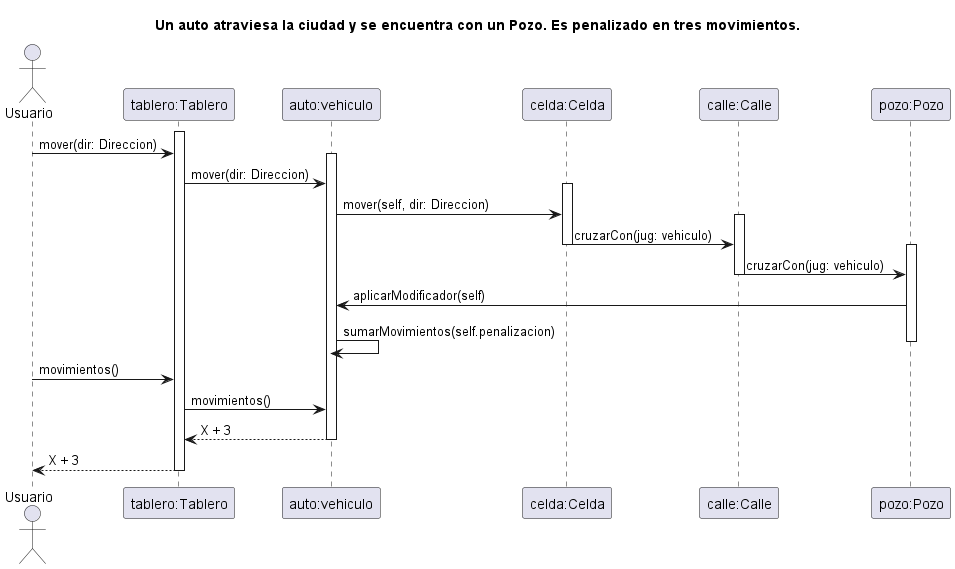

The diagram above was rendered by PlantUML. Its source (embedded in the PNG):
@startuml SecuenciaAutoCruzaUnPozoYEsPenalizado
' Caso de uso 
' Un auto atraviesa la ciudad y se encuentra con un Pozo. Es penalizado en tres movimientos.

title Un auto atraviesa la ciudad y se encuentra con un Pozo. Es penalizado en tres movimientos.

Actor Usuario as user
participant "tablero:Tablero" as tablero
participant "auto:vehiculo" as vehiculo
participant "celda:Celda" as celda
participant "calle:Calle" as calle
participant "pozo:Pozo" as pozo

' participant "Direccion" as direccion
' participant "Modificador" as modificador

activate tablero


user -> tablero: mover(dir: Direccion)

activate vehiculo

tablero -> vehiculo: mover(dir: Direccion)

activate celda

vehiculo -> celda: mover(self, dir: Direccion)

activate calle

celda -> calle: cruzarCon(jug: vehiculo)

deactivate celda
activate pozo

calle -> pozo: cruzarCon(jug: vehiculo)

deactivate calle

pozo -> vehiculo: aplicarModificador(self)

vehiculo -> vehiculo: sumarMovimientos(self.penalizacion)

deactivate pozo

deactivate calle
deactivate celda

user -> tablero: movimientos()
tablero -> vehiculo: movimientos()
vehiculo --> tablero: X + 3

deactivate vehiculo

tablero --> user: X + 3

deactivate tablero

@enduml